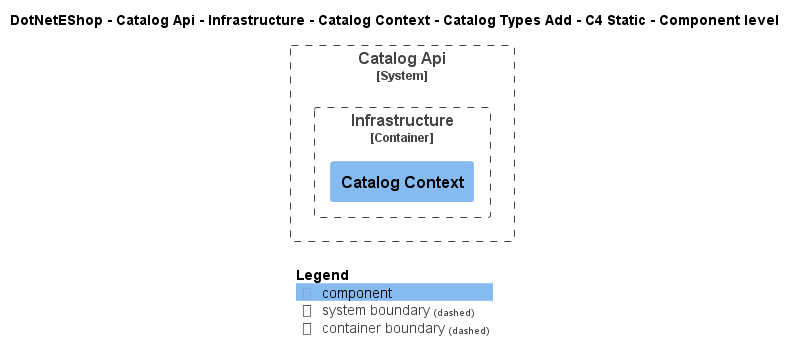

The diagram above was rendered by PlantUML. Its source (embedded in the PNG):
@startuml
!include ..\..\..\..\..\..\..\..\..\.c4s\C4_Component.puml

AddElementTag("c4interflow:lifecycle:new", $bgColor=green, $fontColor=#ffffff, $borderColor=green, $shadowing="False")
AddElementTag("c4interflow:lifecycle:changed", $bgColor=orange, $fontColor=#ffffff, $borderColor=orange, $shadowing="False")
AddElementTag("c4interflow:lifecycle:removed", $bgColor=red, $fontColor=#ffffff, $borderColor=red, $shadowing="False")

AddRelTag("c4interflow:lifecycle:new", $textColor=green, $lineColor=green)
AddRelTag("c4interflow:lifecycle:changed", $textColor=orange, $lineColor=orange)
AddRelTag("c4interflow:lifecycle:removed", $textColor=red, $lineColor=red)

SHOW_PERSON_PORTRAIT()
LAYOUT_TOP_DOWN()

skinparam linetype polyline

title DotNetEShop - Catalog Api - Infrastructure - Catalog Context - Catalog Types Add - C4 Static - Component level


System_Boundary(DotNetEShop.SoftwareSystems.CatalogApi, "Catalog Api") {
    
Container_Boundary(DotNetEShop.SoftwareSystems.CatalogApi.Containers.Infrastructure, "Infrastructure") {
    Component(DotNetEShop.SoftwareSystems.CatalogApi.Containers.Infrastructure.Components.CatalogContext, "Catalog Context", "", "")
}
}



SHOW_LEGEND()
@enduml